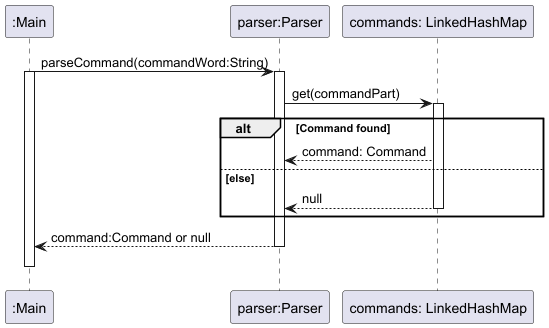

The diagram above was rendered by PlantUML. Its source (embedded in the PNG):
@startuml
participant ":Main" as Main

participant "parser:Parser" as Parser
Main -> Parser: parseCommand(commandWord:String)
activate Main
activate Parser

Parser -> "commands: LinkedHashMap" as CommandMap: get(commandPart)
activate CommandMap
alt Command found
    CommandMap --> Parser: command: Command
else else
    CommandMap --> Parser: null
    deactivate CommandMap
end

Parser --> Main: command:Command or null
deactivate Parser
"Main" -[hidden]> "Main" :
deactivate Main
@enduml